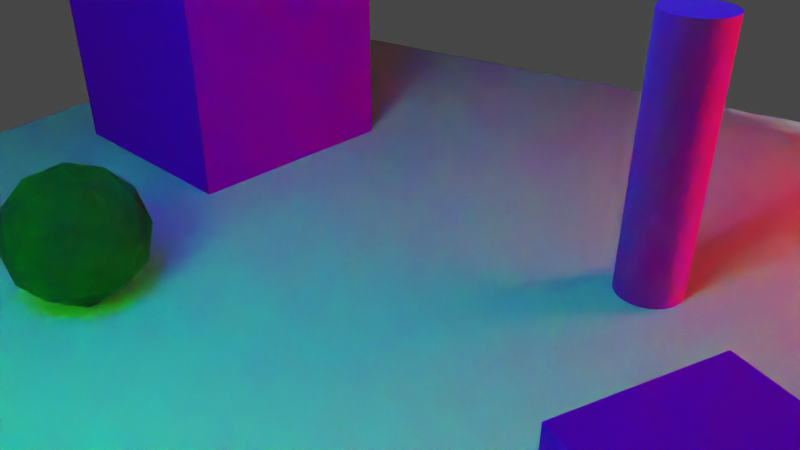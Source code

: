 # Source: scene2.blend  (saved by Blender 3.4.6; exported with 4.5.12 LTS)
import bpy
from mathutils import Matrix  # noqa: F401  (used for matrix-valued properties, if any)

bpy.ops.wm.read_factory_settings(use_empty=True)
scene = bpy.context.scene
scene.name = 'Scene'

# ---- collections
col_collection = bpy.data.collections.new('Collection'); scene.collection.children.link(col_collection)

# ---- images (referenced by path relative to the original .blend; pixels are not part of the script)
import os
ASSET_DIR = os.environ.get("B2B_ASSET_DIR", "")  # directory of the original .blend (textures are referenced by path, not embedded)
HERE = os.path.dirname(os.path.abspath(__file__))  # packed textures are extracted next to this script under _unpacked/

def load_image(name, relpath, width, height, colorspace="sRGB"):
    """Load a texture the original file referenced (path relative to the .blend, or extracted next to this script)."""
    p = next((c for c in (os.path.join(HERE, relpath), os.path.join(ASSET_DIR, relpath)) if relpath and os.path.exists(c)), "")
    if p:
        img = bpy.data.images.load(p, check_existing=True)
        img.name = name
    else:  # same state as the original file: an image datablock whose file is absent (Cycles renders it pink)
        img = bpy.data.images.new(name, width, height)
        img.source = "FILE"
        img.filepath = "//" + (relpath or name)
    img.colorspace_settings.name = colorspace
    return img
img_gold_scuffed_basecolor_boosted_png = load_image('gold-scuffed_basecolor-boosted.png', 'gold-scuffed-bl/gold-scuffed_basecolor-boosted.png', 1024, 1024, 'sRGB')
img_gold_scuffed_roughness_png = load_image('gold-scuffed_roughness.png', 'gold-scuffed-bl/gold-scuffed_roughness.png', 1024, 1024, 'sRGB')
img_patterned_bw_vinyl_albedo_png = load_image('patterned-bw-vinyl_albedo.png', 'patterned-bw-vinyl-bl/patterned-bw-vinyl_albedo.png', 1024, 1024, 'sRGB')
img_patterned_bw_vinyl_roughness_png = load_image('patterned-bw-vinyl_roughness.png', 'patterned-bw-vinyl-bl/patterned-bw-vinyl_roughness.png', 1024, 1024, 'sRGB')
img_patterned_bw_vinyl_normal_ogl_png = load_image('patterned-bw-vinyl_normal-ogl.png', 'patterned-bw-vinyl-bl/patterned-bw-vinyl_normal-ogl.png', 1024, 1024, 'Linear Rec.709')
img_gold_scuffed_roughness_png_001 = load_image('gold-scuffed_roughness.png.001', 'gold-scuffed-bl/gold-scuffed_roughness.png', 1024, 1024, 'sRGB')

# ---- materials (node trees are filled in below, after node groups)
mat_ground = bpy.data.materials.new('Ground')
mat_gold = bpy.data.materials.new('Gold')
mat_gold.use_backface_culling = True
mat_pillar = bpy.data.materials.new('Pillar')
mat_emerald = bpy.data.materials.new('Emerald')
mat_emerald.use_backface_culling = True
mat_neon = bpy.data.materials.new('Neon')
mat_neon.use_backface_culling = True
mat_saphire = bpy.data.materials.new('Saphire')
mat_ruby = bpy.data.materials.new('Ruby')
mat_ruby.use_backface_culling = True

# ---- node groups
ng_auto_smooth = bpy.data.node_groups.new('Auto Smooth', 'GeometryNodeTree')
_s = ng_auto_smooth.interface.new_socket(name='Geometry', in_out='OUTPUT', socket_type='NodeSocketGeometry')
_s = ng_auto_smooth.interface.new_socket(name='Geometry', in_out='INPUT', socket_type='NodeSocketGeometry')
_s = ng_auto_smooth.interface.new_socket(name='Angle', in_out='INPUT', socket_type='NodeSocketFloat')
_s.subtype = 'ANGLE'
_s.min_value = 0.0
_s.max_value = 3.142
ng_auto_smooth.is_modifier = True
_N = ng_auto_smooth.nodes; _L = ng_auto_smooth.links
n0 = _N.new('NodeGroupOutput'); n0.name = 'Group Output'; n0.location = (480, -100)
n1 = _N.new('NodeGroupInput'); n1.name = 'Group Input'; n1.location = (-420, -300)
n2 = _N.new('NodeGroupInput'); n2.name = 'Group Input.001'; n2.location = (-60, -100)
n3 = _N.new('GeometryNodeSetShadeSmooth'); n3.name = 'Set Shade Smooth'; n3.location = (120, -100)
n3.domain = 'EDGE'
n4 = _N.new('GeometryNodeSetShadeSmooth'); n4.name = 'Set Shade Smooth.001'; n4.location = (300, -100)
n5 = _N.new('GeometryNodeInputMeshEdgeAngle'); n5.name = 'Edge Angle'; n5.location = (-420, -220)
n6 = _N.new('GeometryNodeInputEdgeSmooth'); n6.name = 'Is Edge Smooth'; n6.location = (-60, -160)
n7 = _N.new('GeometryNodeInputShadeSmooth'); n7.name = 'Is Face Smooth'; n7.location = (-240, -340)
n8 = _N.new('FunctionNodeBooleanMath'); n8.name = 'Boolean Math'; n8.location = (-60, -220)
n9 = _N.new('FunctionNodeCompare'); n9.name = 'Compare'; n9.location = (-240, -180)
n9.operation = 'LESS_EQUAL'
_L.new(n5.outputs[0], n9.inputs[0])
_L.new(n4.outputs[0], n0.inputs[0])
_L.new(n1.outputs[1], n9.inputs[1])
_L.new(n9.outputs[0], n8.inputs[0])
_L.new(n7.outputs[0], n8.inputs[1])
_L.new(n2.outputs[0], n3.inputs[0])
_L.new(n6.outputs[0], n3.inputs[1])
_L.new(n3.outputs[0], n4.inputs[0])
_L.new(n8.outputs[0], n3.inputs[2])
n0.is_active_output = True

# ---- material node trees
mat_ground.use_nodes = True; mat_ground.node_tree.nodes.clear()
_N = mat_ground.node_tree.nodes; _L = mat_ground.node_tree.links
n0 = _N.new('ShaderNodeBsdfPrincipled'); n0.name = 'Principled BSDF'; n0.location = (10, 300)
n0.distribution = 'GGX'
n0.subsurface_method = 'RANDOM_WALK_SKIN'
n0.inputs[0].default_value = (0.3972, 0.3972, 0.3972, 1.0)
n0.inputs[3].default_value = 1.45
n0.inputs[27].default_value = (0.0, 0.0, 0.0, 1.0)
n0.inputs[28].default_value = 1.0
n1 = _N.new('ShaderNodeOutputMaterial'); n1.name = 'Material Output'; n1.location = (300, 300)
_L.new(n0.outputs[0], n1.inputs[0])
n1.is_active_output = True
mat_gold.use_nodes = True; mat_gold.node_tree.nodes.clear()
_N = mat_gold.node_tree.nodes; _L = mat_gold.node_tree.links
n0 = _N.new('ShaderNodeOutputMaterial'); n0.name = 'Material Output'; n0.location = (300, 300)
n1 = _N.new('ShaderNodeTexImage'); n1.name = 'Image Texture'; n1.location = (-280, 280)
n1.image = img_gold_scuffed_basecolor_boosted_png
n2 = _N.new('ShaderNodeBsdfPrincipled'); n2.name = 'Principled BSDF'; n2.location = (10, 300)
n2.distribution = 'GGX'
n2.subsurface_method = 'RANDOM_WALK_SKIN'
n2.inputs[1].default_value = 0.9528
n2.inputs[3].default_value = 1.45
n2.inputs[27].default_value = (0.0, 0.0, 0.0, 1.0)
n2.inputs[28].default_value = 1.0
n3 = _N.new('ShaderNodeSeparateXYZ'); n3.name = 'Separate XYZ'; n3.location = (-228, -42)
n4 = _N.new('ShaderNodeTexImage'); n4.name = 'Image Texture.001'; n4.location = (-541, -50)
n4.image = img_gold_scuffed_roughness_png
_L.new(n2.outputs[0], n0.inputs[0])
_L.new(n1.outputs[0], n2.inputs[0])
_L.new(n3.outputs[0], n2.inputs[2])
_L.new(n4.outputs[0], n3.inputs[0])
n0.is_active_output = True
mat_pillar.use_nodes = True; mat_pillar.node_tree.nodes.clear()
_N = mat_pillar.node_tree.nodes; _L = mat_pillar.node_tree.links
n0 = _N.new('ShaderNodeOutputMaterial'); n0.name = 'Material Output'; n0.location = (300, 300)
n1 = _N.new('ShaderNodeTexImage'); n1.name = 'Image Texture'; n1.location = (-280, 280)
n1.image = img_patterned_bw_vinyl_albedo_png
n2 = _N.new('ShaderNodeSeparateXYZ'); n2.name = 'Separate XYZ'; n2.location = (-219, -37)
n3 = _N.new('ShaderNodeTexImage'); n3.name = 'Image Texture.001'; n3.location = (-513, -60)
n3.image = img_patterned_bw_vinyl_roughness_png
n4 = _N.new('ShaderNodeBsdfPrincipled'); n4.name = 'Principled BSDF'; n4.location = (10, 300)
n4.distribution = 'GGX'
n4.subsurface_method = 'RANDOM_WALK_SKIN'
n4.inputs[3].default_value = 1.45
n4.inputs[27].default_value = (0.0, 0.0, 0.0, 1.0)
n4.inputs[28].default_value = 1.0
n5 = _N.new('ShaderNodeNormalMap'); n5.name = 'Normal Map'; n5.location = (-214, -389)
n6 = _N.new('ShaderNodeTexImage'); n6.name = 'Image Texture.002'; n6.location = (-510, -380)
n6.image = img_patterned_bw_vinyl_normal_ogl_png
_L.new(n4.outputs[0], n0.inputs[0])
_L.new(n1.outputs[0], n4.inputs[0])
_L.new(n2.outputs[0], n4.inputs[2])
_L.new(n3.outputs[0], n2.inputs[0])
_L.new(n5.outputs[0], n4.inputs[5])
_L.new(n6.outputs[0], n5.inputs[1])
n0.is_active_output = True
mat_emerald.use_nodes = True; mat_emerald.node_tree.nodes.clear()
_N = mat_emerald.node_tree.nodes; _L = mat_emerald.node_tree.links
n0 = _N.new('ShaderNodeOutputMaterial'); n0.name = 'Material Output'; n0.location = (300, 300)
n1 = _N.new('ShaderNodeBsdfPrincipled'); n1.name = 'Principled BSDF'; n1.location = (10, 300)
n1.distribution = 'GGX'
n1.subsurface_method = 'RANDOM_WALK_SKIN'
n1.inputs[0].default_value = (0.0, 0.8, 0.0007608, 1.0)
n1.inputs[3].default_value = 1.45
n1.inputs[18].default_value = 1.0
n1.inputs[27].default_value = (0.0, 0.0, 0.0, 1.0)
n1.inputs[28].default_value = 1.0
n2 = _N.new('ShaderNodeTexImage'); n2.name = 'Image Texture.001'; n2.location = (-541, -50)
n2.image = img_gold_scuffed_roughness_png_001
n3 = _N.new('ShaderNodeSeparateXYZ'); n3.name = 'Separate XYZ'; n3.location = (-228, -42)
_L.new(n1.outputs[0], n0.inputs[0])
_L.new(n2.outputs[0], n3.inputs[0])
_L.new(n3.outputs[0], n1.inputs[2])
n0.is_active_output = True
mat_neon.use_nodes = True; mat_neon.node_tree.nodes.clear()
_N = mat_neon.node_tree.nodes; _L = mat_neon.node_tree.links
n0 = _N.new('ShaderNodeBsdfPrincipled'); n0.name = 'Principled BSDF'; n0.location = (10, 300)
n0.distribution = 'GGX'
n0.subsurface_method = 'RANDOM_WALK_SKIN'
n0.inputs[3].default_value = 1.45
n0.inputs[28].default_value = 100.0
n1 = _N.new('ShaderNodeOutputMaterial'); n1.name = 'Material Output'; n1.location = (300, 300)
_L.new(n0.outputs[0], n1.inputs[0])
n1.is_active_output = True
mat_saphire.use_nodes = True; mat_saphire.node_tree.nodes.clear()
_N = mat_saphire.node_tree.nodes; _L = mat_saphire.node_tree.links
n0 = _N.new('ShaderNodeBsdfPrincipled'); n0.name = 'Principled BSDF'; n0.location = (10, 300)
n0.distribution = 'GGX'
n0.subsurface_method = 'RANDOM_WALK_SKIN'
n0.inputs[0].default_value = (0.009789, 0.03126, 0.8, 1.0)
n0.inputs[3].default_value = 1.45
n0.inputs[18].default_value = 1.0
n0.inputs[27].default_value = (0.0, 0.0, 0.0, 1.0)
n0.inputs[28].default_value = 1.0
n1 = _N.new('ShaderNodeOutputMaterial'); n1.name = 'Material Output'; n1.location = (300, 300)
n2 = _N.new('ShaderNodeSeparateXYZ'); n2.name = 'Separate XYZ'; n2.location = (-228, -42)
n3 = _N.new('ShaderNodeTexImage'); n3.name = 'Image Texture.001'; n3.location = (-541, -50)
n3.image = img_gold_scuffed_roughness_png_001
_L.new(n0.outputs[0], n1.inputs[0])
_L.new(n3.outputs[0], n2.inputs[0])
_L.new(n2.outputs[0], n0.inputs[2])
n1.is_active_output = True
mat_ruby.use_nodes = True; mat_ruby.node_tree.nodes.clear()
_N = mat_ruby.node_tree.nodes; _L = mat_ruby.node_tree.links
n0 = _N.new('ShaderNodeOutputMaterial'); n0.name = 'Material Output'; n0.location = (300, 300)
n1 = _N.new('ShaderNodeBsdfPrincipled'); n1.name = 'Principled BSDF'; n1.location = (10, 300)
n1.distribution = 'GGX'
n1.subsurface_method = 'RANDOM_WALK_SKIN'
n1.inputs[0].default_value = (0.8, 0.007598, 0.02245, 1.0)
n1.inputs[3].default_value = 1.45
n1.inputs[18].default_value = 1.0
n1.inputs[27].default_value = (0.0, 0.0, 0.0, 1.0)
n1.inputs[28].default_value = 1.0
n2 = _N.new('ShaderNodeTexImage'); n2.name = 'Image Texture.001'; n2.location = (-541, -50)
n2.image = img_gold_scuffed_roughness_png_001
n3 = _N.new('ShaderNodeSeparateXYZ'); n3.name = 'Separate XYZ'; n3.location = (-228, -42)
_L.new(n1.outputs[0], n0.inputs[0])
_L.new(n2.outputs[0], n3.inputs[0])
_L.new(n3.outputs[0], n1.inputs[2])
n0.is_active_output = True

# ---- world
world_world = bpy.data.worlds.new('World'); scene.world = world_world
world_world.use_nodes = True; world_world.node_tree.nodes.clear()
_N = world_world.node_tree.nodes; _L = world_world.node_tree.links
n0 = _N.new('ShaderNodeOutputWorld'); n0.name = 'World Output'; n0.location = (300, 300)
n1 = _N.new('ShaderNodeBackground'); n1.name = 'Background'; n1.location = (10, 300)
n1.inputs[0].default_value = (0.05088, 0.05088, 0.05088, 1.0)
_L.new(n1.outputs[0], n0.inputs[0])
n0.is_active_output = True
world_world.color = (0.05088, 0.05088, 0.05088)
world_world.use_sun_shadow = False
world_world.sun_shadow_jitter_overblur = 0.0

# ---- cameras
cam_camera = bpy.data.cameras.new('Camera')
cam_camera.clip_end = 100.0
cam_camera.lens = 36.0
cam_camera.ortho_scale = 7.314

# ---- meshes
me_plane = bpy.data.meshes.new('Plane')
me_plane.from_pydata([(-1.0, -1.0, 0.0), (1.0, -1.0, 0.0), (-1.0, 1.0, 0.0), (1.0, 1.0, 0.0)], [], [(0, 1, 3, 2)])
_uv = me_plane.uv_layers.new(name='UVMap')
_uv.uv.foreach_set('vector', [-0.5, -0.5, 1.5, -0.5, 1.5, 1.5, -0.5, 1.5])
me_plane.materials.append(mat_ground)
me_plane.update()
me_cube_003 = bpy.data.meshes.new('Cube.003')
me_cube_003.from_pydata([(-1.0, -1.0, -1.0), (-1.0, -1.0, 1.0), (-1.0, 1.0, -1.0), (-1.0, 1.0, 1.0), (1.0, -1.0, -1.0), (1.0, -1.0, 1.0), (1.0, 1.0, -1.0), (1.0, 1.0, 1.0)], [], [(0, 1, 3, 2), (2, 3, 7, 6), (6, 7, 5, 4), (4, 5, 1, 0), (2, 6, 4, 0), (7, 3, 1, 5)])
_uv = me_cube_003.uv_layers.new(name='UVMap')
_uv.uv.foreach_set('vector', [0.375, 0.0, 0.625, 0.0, 0.625, 0.25, 0.375, 0.25, 0.375, 0.25, 0.625, 0.25, 0.625, 0.5, 0.375, 0.5, 0.375, 0.5, 0.625, 0.5, 0.625, 0.75, 0.375, 0.75, 0.375, 0.75, 0.625, 0.75, 0.625, 1.0, 0.375, 1.0, 0.125, 0.5, 0.375, 0.5, 0.375, 0.75, 0.125, 0.75, 0.625, 0.5, 0.875, 0.5, 0.875, 0.75, 0.625, 0.75])
me_cube_003.materials.append(mat_gold)
me_cube_003.update()
me_cube_004 = bpy.data.meshes.new('Cube.004')
me_cube_004.from_pydata([(-1.0, -1.0, -1.0), (-1.0, -1.0, 1.0), (-1.0, 1.0, -1.0), (-1.0, 1.0, 1.0), (1.0, -1.0, -1.0), (1.0, -1.0, 1.0), (1.0, 1.0, -1.0), (1.0, 1.0, 1.0)], [], [(0, 1, 3, 2), (2, 3, 7, 6), (6, 7, 5, 4), (4, 5, 1, 0), (2, 6, 4, 0), (7, 3, 1, 5)])
_uv = me_cube_004.uv_layers.new(name='UVMap')
_uv.uv.foreach_set('vector', [0.375, 0.0, 0.625, 0.0, 0.625, 0.25, 0.375, 0.25, 0.375, 0.25, 0.625, 0.25, 0.625, 0.5, 0.375, 0.5, 0.375, 0.5, 0.625, 0.5, 0.625, 0.75, 0.375, 0.75, 0.375, 0.75, 0.625, 0.75, 0.625, 1.0, 0.375, 1.0, 0.125, 0.5, 0.375, 0.5, 0.375, 0.75, 0.125, 0.75, 0.625, 0.5, 0.875, 0.5, 0.875, 0.75, 0.625, 0.75])
me_cube_004.materials.append(mat_gold)
me_cube_004.update()
me_cylinder = bpy.data.meshes.new('Cylinder')
me_cylinder.from_pydata([(0.0, 0.5, -2.0), (0.0, 0.5, 2.0), (0.09755, 0.4904, -2.0), (0.09755, 0.4904, 2.0), (0.1913, 0.4619, -2.0), (0.1913, 0.4619, 2.0), (0.2778, 0.4157, -2.0), (0.2778, 0.4157, 2.0), (0.3536, 0.3536, -2.0), (0.3536, 0.3536, 2.0), (0.4157, 0.2778, -2.0), (0.4157, 0.2778, 2.0), (0.4619, 0.1913, -2.0), (0.4619, 0.1913, 2.0), (0.4904, 0.09755, -2.0), (0.4904, 0.09755, 2.0), (0.5, 0.0, -2.0), (0.5, 0.0, 2.0), (0.4904, -0.09755, -2.0), (0.4904, -0.09755, 2.0), (0.4619, -0.1913, -2.0), (0.4619, -0.1913, 2.0), (0.4157, -0.2778, -2.0), (0.4157, -0.2778, 2.0), (0.3536, -0.3536, -2.0), (0.3536, -0.3536, 2.0), (0.2778, -0.4157, -2.0), (0.2778, -0.4157, 2.0), (0.1913, -0.4619, -2.0), (0.1913, -0.4619, 2.0), (0.09755, -0.4904, -2.0), (0.09755, -0.4904, 2.0), (0.0, -0.5, -2.0), (0.0, -0.5, 2.0), (-0.09755, -0.4904, -2.0), (-0.09755, -0.4904, 2.0), (-0.1913, -0.4619, -2.0), (-0.1913, -0.4619, 2.0), (-0.2778, -0.4157, -2.0), (-0.2778, -0.4157, 2.0), (-0.3536, -0.3536, -2.0), (-0.3536, -0.3536, 2.0), (-0.4157, -0.2778, -2.0), (-0.4157, -0.2778, 2.0), (-0.4619, -0.1913, -2.0), (-0.4619, -0.1913, 2.0), (-0.4904, -0.09755, -2.0), (-0.4904, -0.09755, 2.0), (-0.5, 0.0, -2.0), (-0.5, 0.0, 2.0), (-0.4904, 0.09755, -2.0), (-0.4904, 0.09755, 2.0), (-0.4619, 0.1913, -2.0), (-0.4619, 0.1913, 2.0), (-0.4157, 0.2778, -2.0), (-0.4157, 0.2778, 2.0), (-0.3536, 0.3536, -2.0), (-0.3536, 0.3536, 2.0), (-0.2778, 0.4157, -2.0), (-0.2778, 0.4157, 2.0), (-0.1913, 0.4619, -2.0), (-0.1913, 0.4619, 2.0), (-0.09755, 0.4904, -2.0), (-0.09755, 0.4904, 2.0)], [], [(0, 1, 3, 2), (2, 3, 5, 4), (4, 5, 7, 6), (6, 7, 9, 8), (8, 9, 11, 10), (10, 11, 13, 12), (12, 13, 15, 14), (14, 15, 17, 16), (16, 17, 19, 18), (18, 19, 21, 20), (20, 21, 23, 22), (22, 23, 25, 24), (24, 25, 27, 26), (26, 27, 29, 28), (28, 29, 31, 30), (30, 31, 33, 32), (32, 33, 35, 34), (34, 35, 37, 36), (36, 37, 39, 38), (38, 39, 41, 40), (40, 41, 43, 42), (42, 43, 45, 44), (44, 45, 47, 46), (46, 47, 49, 48), (48, 49, 51, 50), (50, 51, 53, 52), (52, 53, 55, 54), (54, 55, 57, 56), (56, 57, 59, 58), (58, 59, 61, 60), (3, 1, 63, 61, 59, 57, 55, 53, 51, 49, 47, 45, 43, 41, 39, 37, 35, 33, 31, 29, 27, 25, 23, 21, 19, 17, 15, 13, 11, 9, 7, 5), (60, 61, 63, 62), (62, 63, 1, 0), (0, 2, 4, 6, 8, 10, 12, 14, 16, 18, 20, 22, 24, 26, 28, 30, 32, 34, 36, 38, 40, 42, 44, 46, 48, 50, 52, 54, 56, 58, 60, 62)])
me_cylinder.polygons.foreach_set('use_smooth', [True] * 34)
_uv = me_cylinder.uv_layers.new(name='UVMap')
_uv.uv.foreach_set('vector', [0.004465, 5.96e-08, 0.004551, 1.0, -0.02068, 1.0, -0.02054, 5.96e-08, 0.7795, 0.0, 0.7795, 1.0, 0.7547, 1.0, 0.7545, 0.0, 0.7545, 0.0, 0.7547, 1.0, 0.7295, 1.0, 0.7295, 0.0, 0.7295, 0.0, 0.7295, 1.0, 0.7043, 1.0, 0.7045, 0.0, 0.7045, 0.0, 0.7043, 1.0, 0.6796, 1.0, 0.6795, 0.0, 0.6795, 0.0, 0.6796, 1.0, 0.6543, 1.0, 0.6545, 0.0, 0.6545, 0.0, 0.6543, 1.0, 0.6296, 1.0, 0.6295, 0.0, 0.6295, 0.0, 0.6296, 1.0, 0.6044, 1.0, 0.6045, 0.0, 0.6045, 0.0, 0.6044, 1.0, 0.5797, 1.0, 0.5795, 0.0, 0.5795, 0.0, 0.5797, 1.0, 0.5545, 1.0, 0.5545, 0.0, 0.5545, 0.0, 0.5545, 1.0, 0.5297, 1.0, 0.5295, 0.0, 0.5295, 0.0, 0.5297, 1.0, 0.5045, 1.0, 0.5045, 0.0, 0.5045, 0.0, 0.5045, 1.0, 0.4793, 1.0, 0.4795, 0.0, 0.4795, 0.0, 0.4793, 1.0, 0.4546, 1.0, 0.4545, 0.0, 0.4545, 0.0, 0.4546, 1.0, 0.4293, 1.0, 0.4295, 0.0, 0.4295, 0.0, 0.4293, 1.0, 0.4046, 1.0, 0.4045, 0.0, 0.4045, 0.0, 0.4046, 1.0, 0.3794, 1.0, 0.3795, 0.0, 0.3795, 0.0, 0.3794, 1.0, 0.3547, 1.0, 0.3545, 5.96e-08, 0.3545, 5.96e-08, 0.3547, 1.0, 0.3294, 1.0, 0.3295, 5.96e-08, 0.3295, 5.96e-08, 0.3294, 1.0, 0.3047, 1.0, 0.3045, 5.96e-08, 0.3045, 5.96e-08, 0.3047, 1.0, 0.2795, 1.0, 0.2795, 5.96e-08, 0.2795, 5.96e-08, 0.2795, 1.0, 0.2543, 1.0, 0.2545, 5.96e-08, 0.2545, 5.96e-08, 0.2543, 1.0, 0.2296, 1.0, 0.2295, 5.96e-08, 0.2295, 5.96e-08, 0.2296, 1.0, 0.2043, 1.0, 0.2045, 5.96e-08, 0.2045, 5.96e-08, 0.2043, 1.0, 0.1796, 1.0, 0.1795, 5.96e-08, 0.1795, 5.96e-08, 0.1796, 1.0, 0.1544, 1.0, 0.1545, 5.96e-08, 0.1545, 5.96e-08, 0.1544, 1.0, 0.1297, 1.0, 0.1295, 5.96e-08, 0.1295, 5.96e-08, 0.1297, 1.0, 0.1044, 1.0, 0.1045, 5.96e-08, 0.1045, 5.96e-08, 0.1044, 1.0, 0.07973, 1.0, 0.07947, 5.96e-08, 0.07947, 5.96e-08, 0.07973, 1.0, 0.0545, 1.0, 0.05447, 5.96e-08, 0.7608, 0.1438, 0.7585, 0.1202, 0.7609, 0.09665, 0.7679, 0.07397, 0.7791, 0.05309, 0.7942, 0.03479, 0.8125, 0.01979, 0.8335, 0.008658, 0.8562, 0.001824, 0.8798, -0.0004483, 0.9034, 0.001927, 0.926, 0.008859, 0.9469, 0.02008, 0.9652, 0.03516, 0.9802, 0.05352, 0.9913, 0.07446, 0.9982, 0.09716, 1.0, 0.1208, 0.9981, 0.1444, 0.9911, 0.167, 0.9799, 0.1879, 0.9648, 0.2062, 0.9465, 0.2212, 0.9255, 0.2323, 0.9028, 0.2392, 0.8792, 0.2415, 0.8556, 0.2391, 0.833, 0.2321, 0.8121, 0.2209, 0.7938, 0.2058, 0.7788, 0.1875, 0.7677, 0.1665, 0.05447, 5.96e-08, 0.0545, 1.0, 0.02927, 1.0, 0.02947, 5.96e-08, 0.02947, 5.96e-08, 0.02927, 1.0, 0.004551, 1.0, 0.004465, 5.96e-08, 0.7586, 0.3628, 0.7606, 0.3392, 0.7673, 0.3164, 0.7782, 0.2954, 0.793, 0.2769, 0.8112, 0.2617, 0.832, 0.2503, 0.8546, 0.2431, 0.8782, 0.2406, 0.9018, 0.2426, 0.9246, 0.2493, 0.9456, 0.2602, 0.9641, 0.2751, 0.9793, 0.2932, 0.9907, 0.314, 0.9979, 0.3366, 1.0, 0.3602, 0.9984, 0.3838, 0.9917, 0.4066, 0.9808, 0.4276, 0.966, 0.4461, 0.9478, 0.4613, 0.927, 0.4727, 0.9044, 0.4799, 0.8808, 0.4824, 0.8572, 0.4804, 0.8344, 0.4737, 0.8134, 0.4628, 0.7949, 0.448, 0.7797, 0.4298, 0.7683, 0.409, 0.7611, 0.3864])
me_cylinder.materials.append(mat_pillar)
me_cylinder.update()
me_icosphere_001 = bpy.data.meshes.new('Icosphere.001')
me_icosphere_001.from_pydata([(0.0, 0.0, -1.0), (0.7236, -0.5257, -0.4472), (-0.2764, -0.8506, -0.4472), (-0.8944, 0.0, -0.4472), (-0.2764, 0.8506, -0.4472), (0.7236, 0.5257, -0.4472), (0.2764, -0.8506, 0.4472), (-0.7236, -0.5257, 0.4472), (-0.7236, 0.5257, 0.4472), (0.2764, 0.8506, 0.4472), (0.8944, 0.0, 0.4472), (0.0, 0.0, 1.0), (-0.1625, -0.5, -0.8507), (0.4253, -0.309, -0.8507), (0.2629, -0.809, -0.5257), (0.8506, 0.0, -0.5257), (0.4253, 0.309, -0.8507), (-0.5257, 0.0, -0.8507), (-0.6882, -0.5, -0.5257), (-0.1625, 0.5, -0.8507), (-0.6882, 0.5, -0.5257), (0.2629, 0.809, -0.5257), (0.9511, -0.309, 0.0), (0.9511, 0.309, 0.0), (0.0, -1.0, 0.0), (0.5878, -0.809, 0.0), (-0.9511, -0.309, 0.0), (-0.5878, -0.809, 0.0), (-0.5878, 0.809, 0.0), (-0.9511, 0.309, 0.0), (0.5878, 0.809, 0.0), (0.0, 1.0, 0.0), (0.6882, -0.5, 0.5257), (-0.2629, -0.809, 0.5257), (-0.8506, 0.0, 0.5257), (-0.2629, 0.809, 0.5257), (0.6882, 0.5, 0.5257), (0.1625, -0.5, 0.8507), (0.5257, 0.0, 0.8507), (-0.4253, -0.309, 0.8507), (-0.4253, 0.309, 0.8507), (0.1625, 0.5, 0.8507)], [], [(0, 13, 12), (1, 13, 15), (0, 12, 17), (0, 17, 19), (0, 19, 16), (1, 15, 22), (2, 14, 24), (3, 18, 26), (4, 20, 28), (5, 21, 30), (1, 22, 25), (2, 24, 27), (3, 26, 29), (4, 28, 31), (5, 30, 23), (6, 32, 37), (7, 33, 39), (8, 34, 40), (9, 35, 41), (10, 36, 38), (38, 41, 11), (38, 36, 41), (36, 9, 41), (41, 40, 11), (41, 35, 40), (35, 8, 40), (40, 39, 11), (40, 34, 39), (34, 7, 39), (39, 37, 11), (39, 33, 37), (33, 6, 37), (37, 38, 11), (37, 32, 38), (32, 10, 38), (23, 36, 10), (23, 30, 36), (30, 9, 36), (31, 35, 9), (31, 28, 35), (28, 8, 35), (29, 34, 8), (29, 26, 34), (26, 7, 34), (27, 33, 7), (27, 24, 33), (24, 6, 33), (25, 32, 6), (25, 22, 32), (22, 10, 32), (30, 31, 9), (30, 21, 31), (21, 4, 31), (28, 29, 8), (28, 20, 29), (20, 3, 29), (26, 27, 7), (26, 18, 27), (18, 2, 27), (24, 25, 6), (24, 14, 25), (14, 1, 25), (22, 23, 10), (22, 15, 23), (15, 5, 23), (16, 21, 5), (16, 19, 21), (19, 4, 21), (19, 20, 4), (19, 17, 20), (17, 3, 20), (17, 18, 3), (17, 12, 18), (12, 2, 18), (15, 16, 5), (15, 13, 16), (13, 0, 16), (12, 14, 2), (12, 13, 14), (13, 1, 14)])
_uv = me_icosphere_001.uv_layers.new(name='UVMap')
_uv.uv.foreach_set('vector', [0.1818, 0.0, 0.2273, 0.07873, 0.1364, 0.07873, 0.2727, 0.1575, 0.3182, 0.07873, 0.3636, 0.1575, 0.9091, 0.0, 0.9545, 0.07873, 0.8636, 0.07873, 0.7273, 0.0, 0.7727, 0.07873, 0.6818, 0.07873, 0.5455, 0.0, 0.5909, 0.07873, 0.5, 0.07873, 0.2727, 0.1575, 0.3636, 0.1575, 0.3182, 0.2362, 0.09091, 0.1575, 0.1818, 0.1575, 0.1364, 0.2362, 0.8182, 0.1575, 0.9091, 0.1575, 0.8636, 0.2362, 0.6364, 0.1575, 0.7273, 0.1575, 0.6818, 0.2362, 0.4545, 0.1575, 0.5455, 0.1575, 0.5, 0.2362, 0.2727, 0.1575, 0.3182, 0.2362, 0.2273, 0.2362, 0.09091, 0.1575, 0.1364, 0.2362, 0.04546, 0.2362, 0.8182, 0.1575, 0.8636, 0.2362, 0.7727, 0.2362, 0.6364, 0.1575, 0.6818, 0.2362, 0.5909, 0.2362, 0.4545, 0.1575, 0.5, 0.2362, 0.4091, 0.2362, 0.1818, 0.3149, 0.2727, 0.3149, 0.2273, 0.3937, 0.0, 0.3149, 0.09091, 0.3149, 0.04546, 0.3937, 0.7273, 0.3149, 0.8182, 0.3149, 0.7727, 0.3937, 0.5455, 0.3149, 0.6364, 0.3149, 0.5909, 0.3937, 0.3636, 0.3149, 0.4545, 0.3149, 0.4091, 0.3937, 0.4091, 0.3937, 0.5, 0.3937, 0.4545, 0.4724, 0.4091, 0.3937, 0.4545, 0.3149, 0.5, 0.3937, 0.4545, 0.3149, 0.5455, 0.3149, 0.5, 0.3937, 0.5909, 0.3937, 0.6818, 0.3937, 0.6364, 0.4724, 0.5909, 0.3937, 0.6364, 0.3149, 0.6818, 0.3937, 0.6364, 0.3149, 0.7273, 0.3149, 0.6818, 0.3937, 0.7727, 0.3937, 0.8636, 0.3937, 0.8182, 0.4724, 0.7727, 0.3937, 0.8182, 0.3149, 0.8636, 0.3937, 0.8182, 0.3149, 0.9091, 0.3149, 0.8636, 0.3937, 0.04546, 0.3937, 0.1364, 0.3937, 0.09091, 0.4724, 0.04546, 0.3937, 0.09091, 0.3149, 0.1364, 0.3937, 0.09091, 0.3149, 0.1818, 0.3149, 0.1364, 0.3937, 0.2273, 0.3937, 0.3182, 0.3937, 0.2727, 0.4724, 0.2273, 0.3937, 0.2727, 0.3149, 0.3182, 0.3937, 0.2727, 0.3149, 0.3636, 0.3149, 0.3182, 0.3937, 0.4091, 0.2362, 0.4545, 0.3149, 0.3636, 0.3149, 0.4091, 0.2362, 0.5, 0.2362, 0.4545, 0.3149, 0.5, 0.2362, 0.5455, 0.3149, 0.4545, 0.3149, 0.5909, 0.2362, 0.6364, 0.3149, 0.5455, 0.3149, 0.5909, 0.2362, 0.6818, 0.2362, 0.6364, 0.3149, 0.6818, 0.2362, 0.7273, 0.3149, 0.6364, 0.3149, 0.7727, 0.2362, 0.8182, 0.3149, 0.7273, 0.3149, 0.7727, 0.2362, 0.8636, 0.2362, 0.8182, 0.3149, 0.8636, 0.2362, 0.9091, 0.3149, 0.8182, 0.3149, 0.04546, 0.2362, 0.09091, 0.3149, 0.0, 0.3149, 0.04546, 0.2362, 0.1364, 0.2362, 0.09091, 0.3149, 0.1364, 0.2362, 0.1818, 0.3149, 0.09091, 0.3149, 0.2273, 0.2362, 0.2727, 0.3149, 0.1818, 0.3149, 0.2273, 0.2362, 0.3182, 0.2362, 0.2727, 0.3149, 0.3182, 0.2362, 0.3636, 0.3149, 0.2727, 0.3149, 0.5, 0.2362, 0.5909, 0.2362, 0.5455, 0.3149, 0.5, 0.2362, 0.5455, 0.1575, 0.5909, 0.2362, 0.5455, 0.1575, 0.6364, 0.1575, 0.5909, 0.2362, 0.6818, 0.2362, 0.7727, 0.2362, 0.7273, 0.3149, 0.6818, 0.2362, 0.7273, 0.1575, 0.7727, 0.2362, 0.7273, 0.1575, 0.8182, 0.1575, 0.7727, 0.2362, 0.8636, 0.2362, 0.9545, 0.2362, 0.9091, 0.3149, 0.8636, 0.2362, 0.9091, 0.1575, 0.9545, 0.2362, 0.9091, 0.1575, 1.0, 0.1575, 0.9545, 0.2362, 0.1364, 0.2362, 0.2273, 0.2362, 0.1818, 0.3149, 0.1364, 0.2362, 0.1818, 0.1575, 0.2273, 0.2362, 0.1818, 0.1575, 0.2727, 0.1575, 0.2273, 0.2362, 0.3182, 0.2362, 0.4091, 0.2362, 0.3636, 0.3149, 0.3182, 0.2362, 0.3636, 0.1575, 0.4091, 0.2362, 0.3636, 0.1575, 0.4545, 0.1575, 0.4091, 0.2362, 0.5, 0.07873, 0.5455, 0.1575, 0.4545, 0.1575, 0.5, 0.07873, 0.5909, 0.07873, 0.5455, 0.1575, 0.5909, 0.07873, 0.6364, 0.1575, 0.5455, 0.1575, 0.6818, 0.07873, 0.7273, 0.1575, 0.6364, 0.1575, 0.6818, 0.07873, 0.7727, 0.07873, 0.7273, 0.1575, 0.7727, 0.07873, 0.8182, 0.1575, 0.7273, 0.1575, 0.8636, 0.07873, 0.9091, 0.1575, 0.8182, 0.1575, 0.8636, 0.07873, 0.9545, 0.07873, 0.9091, 0.1575, 0.9545, 0.07873, 1.0, 0.1575, 0.9091, 0.1575, 0.3636, 0.1575, 0.4091, 0.07873, 0.4545, 0.1575, 0.3636, 0.1575, 0.3182, 0.07873, 0.4091, 0.07873, 0.3182, 0.07873, 0.3636, 0.0, 0.4091, 0.07873, 0.1364, 0.07873, 0.1818, 0.1575, 0.09091, 0.1575, 0.1364, 0.07873, 0.2273, 0.07873, 0.1818, 0.1575, 0.2273, 0.07873, 0.2727, 0.1575, 0.1818, 0.1575])
me_icosphere_001.materials.append(mat_emerald)
me_icosphere_001.update()
me_plane_003 = bpy.data.meshes.new('Plane.003')
me_plane_003.from_pydata([(-2.0, -2.0, 0.0), (2.0, -2.0, 0.0), (-2.0, 2.0, 0.0), (2.0, 2.0, 0.0)], [], [(0, 1, 3, 2)])
_uv = me_plane_003.uv_layers.new(name='UVMap')
_uv.uv.foreach_set('vector', [0.0, 0.0, 1.0, 0.0, 1.0, 1.0, 0.0, 1.0])
me_plane_003.materials.append(mat_neon)
me_plane_003.update()
me_cube_002 = bpy.data.meshes.new('Cube.002')
me_cube_002.from_pydata([(-0.25, -0.25, -0.25), (-0.25, -0.25, 0.25), (-0.25, 0.25, -0.25), (-0.25, 0.25, 0.25), (0.25, -0.25, -0.25), (0.25, -0.25, 0.25), (0.25, 0.25, -0.25), (0.25, 0.25, 0.25)], [], [(0, 1, 3, 2), (2, 3, 7, 6), (6, 7, 5, 4), (4, 5, 1, 0), (2, 6, 4, 0), (7, 3, 1, 5)])
_uv = me_cube_002.uv_layers.new(name='UVMap')
_uv.uv.foreach_set('vector', [0.375, 0.0, 0.625, 0.0, 0.625, 0.25, 0.375, 0.25, 0.375, 0.25, 0.625, 0.25, 0.625, 0.5, 0.375, 0.5, 0.375, 0.5, 0.625, 0.5, 0.625, 0.75, 0.375, 0.75, 0.375, 0.75, 0.625, 0.75, 0.625, 1.0, 0.375, 1.0, 0.125, 0.5, 0.375, 0.5, 0.375, 0.75, 0.125, 0.75, 0.625, 0.5, 0.875, 0.5, 0.875, 0.75, 0.625, 0.75])
me_cube_002.materials.append(mat_emerald)
me_cube_002.update()
me_cube_005 = bpy.data.meshes.new('Cube.005')
me_cube_005.from_pydata([(-0.25, -0.25, -0.25), (-0.25, -0.25, 0.25), (-0.25, 0.25, -0.25), (-0.25, 0.25, 0.25), (0.25, -0.25, -0.25), (0.25, -0.25, 0.25), (0.25, 0.25, -0.25), (0.25, 0.25, 0.25)], [], [(0, 1, 3, 2), (2, 3, 7, 6), (6, 7, 5, 4), (4, 5, 1, 0), (2, 6, 4, 0), (7, 3, 1, 5)])
_uv = me_cube_005.uv_layers.new(name='UVMap')
_uv.uv.foreach_set('vector', [0.375, 0.0, 0.625, 0.0, 0.625, 0.25, 0.375, 0.25, 0.375, 0.25, 0.625, 0.25, 0.625, 0.5, 0.375, 0.5, 0.375, 0.5, 0.625, 0.5, 0.625, 0.75, 0.375, 0.75, 0.375, 0.75, 0.625, 0.75, 0.625, 1.0, 0.375, 1.0, 0.125, 0.5, 0.375, 0.5, 0.375, 0.75, 0.125, 0.75, 0.625, 0.5, 0.875, 0.5, 0.875, 0.75, 0.625, 0.75])
me_cube_005.materials.append(mat_saphire)
me_cube_005.update()
me_cube_006 = bpy.data.meshes.new('Cube.006')
me_cube_006.from_pydata([(-0.25, -0.25, -0.25), (-0.25, -0.25, 0.25), (-0.25, 0.25, -0.25), (-0.25, 0.25, 0.25), (0.25, -0.25, -0.25), (0.25, -0.25, 0.25), (0.25, 0.25, -0.25), (0.25, 0.25, 0.25)], [], [(0, 1, 3, 2), (2, 3, 7, 6), (6, 7, 5, 4), (4, 5, 1, 0), (2, 6, 4, 0), (7, 3, 1, 5)])
_uv = me_cube_006.uv_layers.new(name='UVMap')
_uv.uv.foreach_set('vector', [0.375, 0.0, 0.625, 0.0, 0.625, 0.25, 0.375, 0.25, 0.375, 0.25, 0.625, 0.25, 0.625, 0.5, 0.375, 0.5, 0.375, 0.5, 0.625, 0.5, 0.625, 0.75, 0.375, 0.75, 0.375, 0.75, 0.625, 0.75, 0.625, 1.0, 0.375, 1.0, 0.125, 0.5, 0.375, 0.5, 0.375, 0.75, 0.125, 0.75, 0.625, 0.5, 0.875, 0.5, 0.875, 0.75, 0.625, 0.75])
me_cube_006.materials.append(mat_ruby)
me_cube_006.update()
me_cube_007 = bpy.data.meshes.new('Cube.007')
me_cube_007.from_pydata([(-0.25, -0.25, -0.25), (-0.25, -0.25, 0.25), (-0.25, 0.25, -0.25), (-0.25, 0.25, 0.25), (0.25, -0.25, -0.25), (0.25, -0.25, 0.25), (0.25, 0.25, -0.25), (0.25, 0.25, 0.25)], [], [(0, 1, 3, 2), (2, 3, 7, 6), (6, 7, 5, 4), (4, 5, 1, 0), (2, 6, 4, 0), (7, 3, 1, 5)])
_uv = me_cube_007.uv_layers.new(name='UVMap')
_uv.uv.foreach_set('vector', [0.375, 0.0, 0.625, 0.0, 0.625, 0.25, 0.375, 0.25, 0.375, 0.25, 0.625, 0.25, 0.625, 0.5, 0.375, 0.5, 0.375, 0.5, 0.625, 0.5, 0.625, 0.75, 0.375, 0.75, 0.375, 0.75, 0.625, 0.75, 0.625, 1.0, 0.375, 1.0, 0.125, 0.5, 0.375, 0.5, 0.375, 0.75, 0.125, 0.75, 0.625, 0.5, 0.875, 0.5, 0.875, 0.75, 0.625, 0.75])
me_cube_007.materials.append(mat_neon)
me_cube_007.update()

# ---- objects
ob_camera = bpy.data.objects.new('Camera', cam_camera)
ob_floor = bpy.data.objects.new('Floor', me_plane)
ob_gold_cube_001 = bpy.data.objects.new('Gold Cube.001', me_cube_003)
ob_gold_cube_002 = bpy.data.objects.new('Gold Cube.002', me_cube_004)
ob_pillar = bpy.data.objects.new('Pillar', me_cylinder)
ob_emerald = bpy.data.objects.new('Emerald', me_icosphere_001)
ob_plane = bpy.data.objects.new('Plane', me_plane_003)
ob_cube = bpy.data.objects.new('Cube', me_cube_002)
ob_cube_001 = bpy.data.objects.new('Cube.001', me_cube_005)
ob_cube_002 = bpy.data.objects.new('Cube.002', me_cube_006)
ob_cube_003 = bpy.data.objects.new('Cube.003', me_cube_007)

# ---- transforms, parenting, visibility, modifiers, constraints
ob_camera.location = (5.303, -7.889, 6.388)
ob_camera.rotation_euler = (1.06, 0.0007074, 0.5845)
ob_camera.lock_rotations_4d = False
ob_camera.empty_display_type = 'ARROWS'
ob_camera.color = (0.0, 0.0, 0.0, 0.0)
ob_camera.display_type = 'WIRE'
ob_camera.lineart.crease_threshold = 0.0
ob_floor.location = (0.0, 0.0, 0.0)
ob_floor.scale = (10.0, 10.0, 1.0)
ob_gold_cube_001.location = (5.0, -3.0, 1.0)
ob_gold_cube_001.rotation_euler = (0.0, -0.0, -0.5236)
ob_gold_cube_002.location = (-6.0, 3.0, 2.0)
ob_gold_cube_002.rotation_euler = (0.0, -0.0, -0.1745)
ob_gold_cube_002.scale = (2.0, 2.0, 2.0)
ob_pillar.location = (3.0, 2.0, 2.0)
_m = ob_pillar.modifiers.new('Auto Smooth', 'NODES')
_m.node_group = ng_auto_smooth
_gi = [s.identifier for s in ng_auto_smooth.interface.items_tree if s.item_type == 'SOCKET' and s.in_out == 'INPUT']
_m[_gi[1]] = 0.5236  # Angle
ob_emerald.location = (-3.5, -2.5, 1.0)
ob_plane.location = (0.0, -7.489, 7.489)
ob_plane.rotation_euler = (-2.356, 0.0, 0.0)
ob_plane.scale = (1.0, 2.236, 2.236)
ob_cube.location = (0.0, -8.839, 5.303)
ob_cube.rotation_euler = (0.7854, 0.0, 0.0)
ob_cube.scale = (11.92, 10.0, 1.0)
ob_cube_001.location = (0.0, -5.303, 8.839)
ob_cube_001.rotation_euler = (0.7854, 0.0, 0.0)
ob_cube_001.scale = (11.92, 10.0, 1.0)
ob_cube_002.location = (7.644, 6.341, 2.219)
ob_cube_002.rotation_euler = (0.0, -0.0, -0.8849)
ob_cube_002.scale = (10.47, 1.0, 8.616)
ob_cube_003.location = (8.065, 6.686, 2.219)
ob_cube_003.rotation_euler = (0.0, -0.0, -0.8849)
ob_cube_003.scale = (7.542, 1.0, 6.293)

# ---- collection membership
col_collection.objects.link(ob_camera)
col_collection.objects.link(ob_floor)
col_collection.objects.link(ob_gold_cube_001)
col_collection.objects.link(ob_gold_cube_002)
col_collection.objects.link(ob_pillar)
col_collection.objects.link(ob_emerald)
col_collection.objects.link(ob_plane)
col_collection.objects.link(ob_cube)
col_collection.objects.link(ob_cube_001)
col_collection.objects.link(ob_cube_002)
col_collection.objects.link(ob_cube_003)

# ---- scene / render settings (as saved in the file)
scene.camera = ob_camera
scene.frame_start = 1; scene.frame_end = 250; scene.frame_set(1)
scene.render.engine = 'CYCLES'
scene.cycles.sampling_pattern = 'TABULATED_SOBOL'
scene.cycles.use_light_tree = False
scene.view_settings.view_transform = 'Filmic'
bpy.context.view_layer.update()
